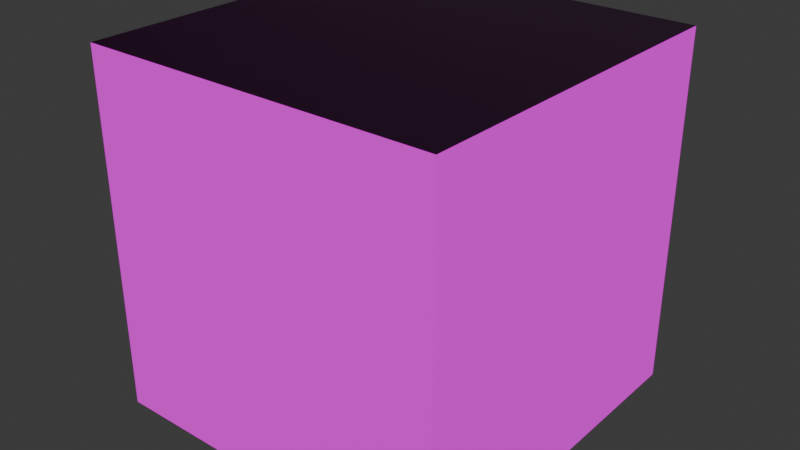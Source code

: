 # Source: topTile.blend  (saved by Blender 4.0.36; exported with 4.5.12 LTS)
import bpy
from mathutils import Matrix  # noqa: F401  (used for matrix-valued properties, if any)

bpy.ops.wm.read_factory_settings(use_empty=True)
scene = bpy.context.scene
scene.name = 'Scene'

# ---- collections
col_collection = bpy.data.collections.new('Collection'); scene.collection.children.link(col_collection)

# ---- images (referenced by path relative to the original .blend; pixels are not part of the script)
import os
ASSET_DIR = os.environ.get("B2B_ASSET_DIR", "")  # directory of the original .blend (textures are referenced by path, not embedded)
HERE = os.path.dirname(os.path.abspath(__file__))  # packed textures are extracted next to this script under _unpacked/

def load_image(name, relpath, width, height, colorspace="sRGB"):
    """Load a texture the original file referenced (path relative to the .blend, or extracted next to this script)."""
    p = next((c for c in (os.path.join(HERE, relpath), os.path.join(ASSET_DIR, relpath)) if relpath and os.path.exists(c)), "")
    if p:
        img = bpy.data.images.load(p, check_existing=True)
        img.name = name
    else:  # same state as the original file: an image datablock whose file is absent (Cycles renders it pink)
        img = bpy.data.images.new(name, width, height)
        img.source = "FILE"
        img.filepath = "//" + (relpath or name)
    img.colorspace_settings.name = colorspace
    return img
img_oak_veneer_01_diff_1k_jpg = load_image('oak_veneer_01_diff_1k.jpg', 'oak_veneer_01_diff_1k.jpg', 1024, 1024, 'sRGB')
img_oak_veneer_01_rough_1k_jpg = load_image('oak_veneer_01_rough_1k.jpg', 'oak_veneer_01_rough_1k.jpg', 1024, 1024, 'Non-Color')
img_oak_veneer_01_nor_gl_1k_jpg = load_image('oak_veneer_01_nor_gl_1k.jpg', 'oak_veneer_01_nor_gl_1k.jpg', 1024, 1024, 'Non-Color')

# ---- materials (node trees are filled in below, after node groups)
mat_material = bpy.data.materials.new('Material')
mat_material.alpha_threshold = 0.0
mat_material.use_transparent_shadow = False
mat_material.roughness = 0.5
mat_material.line_color = (0.0, 0.0, 0.0, 1.0)

# ---- material node trees
mat_material.use_nodes = True; mat_material.node_tree.nodes.clear()
_N = mat_material.node_tree.nodes; _L = mat_material.node_tree.links
n0 = _N.new('ShaderNodeOutputMaterial'); n0.name = 'Material Output'; n0.location = (300, 300)
n1 = _N.new('ShaderNodeBsdfPrincipled'); n1.name = 'Principled BSDF'; n1.location = (10, 300)
n1.inputs[3].default_value = 1.45
n2 = _N.new('ShaderNodeTexImage'); n2.name = 'Image Texture'; n2.location = (-735, 372)
n2.image = img_oak_veneer_01_diff_1k_jpg
n3 = _N.new('ShaderNodeTexImage'); n3.name = 'Image Texture.001'; n3.location = (-735, 79)
n3.image = img_oak_veneer_01_rough_1k_jpg
n4 = _N.new('ShaderNodeTexImage'); n4.name = 'Image Texture.002'; n4.location = (-735, -215)
n4.image = img_oak_veneer_01_nor_gl_1k_jpg
n5 = _N.new('ShaderNodeNormalMap'); n5.name = 'Normal Map'; n5.location = (-395, -52)
_L.new(n1.outputs[0], n0.inputs[0])
_L.new(n2.outputs[0], n1.inputs[0])
_L.new(n3.outputs[0], n1.inputs[2])
_L.new(n4.outputs[0], n5.inputs[1])
_L.new(n5.outputs[0], n1.inputs[5])
n0.is_active_output = True

# ---- world
world_world = bpy.data.worlds.new('World'); scene.world = world_world
world_world.use_nodes = True; world_world.node_tree.nodes.clear()
_N = world_world.node_tree.nodes; _L = world_world.node_tree.links
n0 = _N.new('ShaderNodeOutputWorld'); n0.name = 'World Output'; n0.location = (300, 300)
n1 = _N.new('ShaderNodeBackground'); n1.name = 'Background'; n1.location = (10, 300)
n1.inputs[0].default_value = (0.05088, 0.05088, 0.05088, 1.0)
_L.new(n1.outputs[0], n0.inputs[0])
n0.is_active_output = True
world_world.color = (0.05088, 0.05088, 0.05088)
world_world.use_sun_shadow = False
world_world.sun_shadow_jitter_overblur = 0.0

# ---- meshes
me_cube = bpy.data.meshes.new('Cube')
me_cube.from_pydata([(0.5, 0.5, 0.02), (0.5, 0.5, -0.02), (0.5, -0.5, 0.02), (0.5, -0.5, -0.02), (-0.5, 0.5, 0.02), (-0.5, 0.5, -0.02), (-0.5, -0.5, 0.02), (-0.5, -0.5, -0.02)], [], [(0, 4, 6, 2), (3, 2, 6, 7), (7, 6, 4, 5), (5, 1, 3, 7), (1, 0, 2, 3), (5, 4, 0, 1)])
_uv = me_cube.uv_layers.new(name='UVMap')
_uv.uv.foreach_set('vector', [1.0, -5.96e-08, 1.0, 0.9999, 0.000144, 0.9999, 0.0001441, -2.98e-07, -0.03985, -4.172e-07, 0.0001441, -2.98e-07, 0.000144, 0.9999, -0.03985, 0.9999, 2.04, 0.9999, 2.04, 1.04, 1.04, 1.04, 1.04, 0.9999, 1.04, 0.9999, 1.04, -5.96e-08, 2.04, -5.96e-08, 2.04, 0.9999, 1.04, -5.96e-08, 1.04, -0.03999, 2.04, -0.03999, 2.04, -5.96e-08, 1.04, 0.9999, 1.0, 0.9999, 1.0, -5.96e-08, 1.04, -5.96e-08])
me_cube.materials.append(mat_material)
me_cube.use_mirror_vertex_groups = False
me_cube.update()

# ---- objects
ob_cube = bpy.data.objects.new('Cube', me_cube)

# ---- transforms, parenting, visibility, modifiers, constraints
ob_cube.location = (0.0, 0.0, 0.5)
ob_cube.scale = (1.0, 1.0, 25.0)
ob_cube.lock_rotations_4d = False
ob_cube.empty_display_type = 'ARROWS'
ob_cube.lineart.crease_threshold = 0.0

# ---- collection membership
col_collection.objects.link(ob_cube)

# ---- scene / render settings (as saved in the file)
scene.frame_start = 1; scene.frame_end = 250; scene.frame_set(1)
scene.render.engine = 'BLENDER_EEVEE_NEXT'
scene.cycles.sampling_pattern = 'TABULATED_SOBOL'
bpy.context.view_layer.update()

# ---- added for rendering (the .blend has no active camera and no usable light): camera, sun
cam_auto = bpy.data.cameras.new('AutoCamera')
cam_auto.lens = 50.0
cam_auto.sensor_width = 36.0
cam_auto.clip_end = 1000.0
ob_auto_camera = bpy.data.objects.new('AutoCamera', cam_auto)
scene.collection.objects.link(ob_auto_camera)
ob_auto_camera.location = (1.60254, -1.92304, 1.78203)
ob_auto_camera.rotation_euler = (1.09748, -7.21219e-08, 0.694738)
scene.camera = ob_auto_camera
light_auto_sun = bpy.data.lights.new('AutoSun', 'SUN')
light_auto_sun.energy = 3.0
light_auto_sun.angle = 0.0523599
ob_auto_sun = bpy.data.objects.new('AutoSun', light_auto_sun)
scene.collection.objects.link(ob_auto_sun)
ob_auto_sun.rotation_euler = (0.872665, 0.174533, 0.523599)
bpy.context.view_layer.update()
